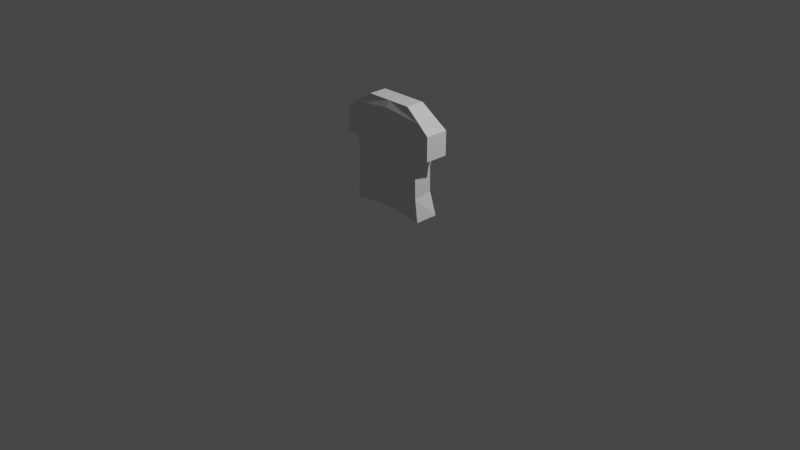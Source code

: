 # Source: untitled.blend  (saved by Blender 2.90.8; exported with 4.5.12 LTS)
import bpy
from mathutils import Matrix  # noqa: F401  (used for matrix-valued properties, if any)

bpy.ops.wm.read_factory_settings(use_empty=True)
scene = bpy.context.scene
scene.name = 'Scene'

# ---- collections
col_collection = bpy.data.collections.new('Collection'); scene.collection.children.link(col_collection)

# ---- materials (node trees are filled in below, after node groups)
mat_material = bpy.data.materials.new('Material')
mat_material.alpha_threshold = 0.0
mat_material.use_transparent_shadow = False
mat_material.line_color = (0.0, 0.0, 0.0, 1.0)

# ---- material node trees
mat_material.use_nodes = True; mat_material.node_tree.nodes.clear()
_N = mat_material.node_tree.nodes; _L = mat_material.node_tree.links
n0 = _N.new('ShaderNodeOutputMaterial'); n0.name = 'Material Output'; n0.location = (300, 300)
n1 = _N.new('ShaderNodeBsdfPrincipled'); n1.name = 'Principled BSDF'; n1.location = (10, 300)
n1.distribution = 'GGX'
n1.subsurface_method = 'BURLEY'
n1.inputs[2].default_value = 0.4
n1.inputs[3].default_value = 1.45
n1.inputs[27].default_value = (0.0, 0.0, 0.0, 1.0)
n1.inputs[28].default_value = 1.0
_L.new(n1.outputs[0], n0.inputs[0])
n0.is_active_output = True

# ---- world
world_world = bpy.data.worlds.new('World'); scene.world = world_world
world_world.use_nodes = True; world_world.node_tree.nodes.clear()
_N = world_world.node_tree.nodes; _L = world_world.node_tree.links
n0 = _N.new('ShaderNodeOutputWorld'); n0.name = 'World Output'; n0.location = (300, 300)
n1 = _N.new('ShaderNodeBackground'); n1.name = 'Background'; n1.location = (10, 300)
n1.inputs[0].default_value = (0.05088, 0.05088, 0.05088, 1.0)
_L.new(n1.outputs[0], n0.inputs[0])
n0.is_active_output = True
world_world.color = (0.05088, 0.05088, 0.05088)
world_world.use_sun_shadow = False
world_world.sun_shadow_jitter_overblur = 0.0

# ---- cameras
cam_camera = bpy.data.cameras.new('Camera')
cam_camera.clip_end = 100.0
cam_camera.ortho_scale = 7.314

# ---- lights
light_light = bpy.data.lights.new('Light', 'POINT')
light_light.transmission_factor = 0.0
light_light.energy = 1000.0
light_light.shadow_soft_size = 0.1
light_light.shadow_maximum_resolution = 0.006
light_light.use_absolute_resolution = True

# ---- meshes
me_cube = bpy.data.meshes.new('Cube')
me_cube.from_pydata([(0.0, 0.1066, 1.185), (0.0, 0.106, 0.9033), (0.0, -0.1621, 1.235), (0.0, -0.1627, 0.8853), (-0.4238, 0.1066, 1.149), (-0.3915, 0.106, 0.867), (-0.4451, -0.1621, 1.19), (-0.4128, -0.1627, 0.8402), (0.0, -0.1359, 1.308), (-0.2595, -0.1359, 1.308), (0.0, 0.059, 1.308), (-0.2595, 0.059, 1.308), (-0.5539, 0.08517, 0.8394), (-0.5539, -0.1621, 0.8394), (-0.5539, -0.1621, 1.094), (-0.5539, 0.08517, 1.094), (-0.3458, 0.08456, 0.663), (-0.3948, -0.1627, 0.663), (0.0, 0.08456, 0.7082), (0.0, -0.1627, 0.7082), (-0.3504, 0.08517, 0.4005), (-0.3994, -0.1621, 0.4005), (0.0, 0.08517, 0.4456), (0.0, -0.1621, 0.4456), (-0.4307, 0.08517, 0.1614), (-0.4307, -0.1621, 0.1614), (0.0, 0.08517, 0.2065), (0.0, -0.1621, 0.2065)], [], [(3, 2, 6, 7), (5, 7, 13, 12), (7, 5, 16, 17), (5, 4, 0, 1), (10, 11, 9, 8), (0, 4, 11, 10), (6, 2, 8, 9), (4, 6, 9, 11), (13, 14, 15, 12), (4, 5, 12, 15), (7, 6, 14, 13), (6, 4, 15, 14), (19, 17, 21, 23), (3, 7, 17, 19), (5, 1, 18, 16), (20, 22, 26, 24), (17, 16, 20, 21), (16, 18, 22, 20), (24, 26, 27, 25), (23, 21, 25, 27), (21, 20, 24, 25)])
_uv = me_cube.uv_layers.new(name='UVMap')
_uv.uv.foreach_set('vector', [0.375, 0.75, 0.625, 0.75, 0.625, 1.0, 0.375, 1.0, 0.125, 0.5, 0.125, 0.75, 0.125, 0.75, 0.125, 0.5, 0.125, 0.75, 0.125, 0.5, 0.125, 0.5, 0.125, 0.75, 0.375, 0.25, 0.625, 0.25, 0.625, 0.5, 0.375, 0.5, 0.625, 0.5, 0.875, 0.5, 0.875, 0.75, 0.625, 0.75, 0.625, 0.5, 0.625, 0.25, 0.625, 0.25, 0.625, 0.5, 0.625, 1.0, 0.625, 0.75, 0.625, 0.75, 0.625, 1.0, 0.625, 0.25, 0.625, 0.0, 0.625, 0.0, 0.625, 0.25, 0.375, 0.0, 0.625, 0.0, 0.625, 0.25, 0.375, 0.25, 0.625, 0.25, 0.375, 0.25, 0.375, 0.25, 0.625, 0.25, 0.375, 1.0, 0.625, 1.0, 0.625, 1.0, 0.375, 1.0, 0.625, 0.0, 0.625, 0.25, 0.625, 0.25, 0.625, 0.0, 0.375, 0.75, 0.375, 1.0, 0.375, 1.0, 0.375, 0.75, 0.375, 0.75, 0.375, 1.0, 0.375, 1.0, 0.375, 0.75, 0.375, 0.25, 0.375, 0.5, 0.375, 0.5, 0.375, 0.25, 0.375, 0.25, 0.375, 0.5, 0.375, 0.5, 0.375, 0.25, 0.125, 0.75, 0.125, 0.5, 0.125, 0.5, 0.125, 0.75, 0.375, 0.25, 0.375, 0.5, 0.375, 0.5, 0.375, 0.25, 0.125, 0.5, 0.375, 0.5, 0.375, 0.75, 0.125, 0.75, 0.375, 0.75, 0.375, 1.0, 0.375, 1.0, 0.375, 0.75, 0.125, 0.75, 0.125, 0.5, 0.125, 0.5, 0.125, 0.75])
me_cube.materials.append(mat_material)
me_cube.use_remesh_preserve_volume = False
me_cube.use_remesh_preserve_attributes = False
me_cube.use_mirror_vertex_groups = False
me_cube.update()

# ---- objects
ob_cube = bpy.data.objects.new('Cube', me_cube)
ob_light = bpy.data.objects.new('Light', light_light)
ob_camera = bpy.data.objects.new('Camera', cam_camera)

# ---- transforms, parenting, visibility, modifiers, constraints
ob_cube.location = (0.0, 0.0, 0.0)
ob_cube.lock_rotations_4d = False
ob_cube.empty_display_type = 'ARROWS'
ob_cube.lineart.crease_threshold = 0.0
_m = ob_cube.modifiers.new('Mirror', 'MIRROR')
_m.use_clip = True
ob_light.location = (4.076, 1.005, 5.904)
ob_light.rotation_euler = (0.6503, 0.05522, 1.866)
ob_light.lock_rotations_4d = False
ob_light.empty_display_type = 'ARROWS'
ob_light.color = (0.0, 0.0, 0.0, 0.0)
ob_light.lineart.crease_threshold = 0.0
ob_camera.location = (7.359, -6.926, 4.958)
ob_camera.rotation_euler = (1.109, 0.0, 0.8149)
ob_camera.lock_rotations_4d = False
ob_camera.empty_display_type = 'ARROWS'
ob_camera.color = (0.0, 0.0, 0.0, 0.0)
ob_camera.display_type = 'WIRE'
ob_camera.lineart.crease_threshold = 0.0

# ---- collection membership
col_collection.objects.link(ob_cube)
col_collection.objects.link(ob_light)
col_collection.objects.link(ob_camera)

# ---- scene / render settings (as saved in the file)
scene.camera = ob_camera
scene.frame_start = 1; scene.frame_end = 250; scene.frame_set(22)
scene.render.engine = 'BLENDER_EEVEE_NEXT'
scene.cycles.use_denoising = False
scene.cycles.samples = 128
scene.cycles.sampling_pattern = 'TABULATED_SOBOL'
scene.cycles.use_adaptive_sampling = False
scene.cycles.use_light_tree = False
scene.view_settings.view_transform = 'Filmic'
bpy.context.view_layer.update()
